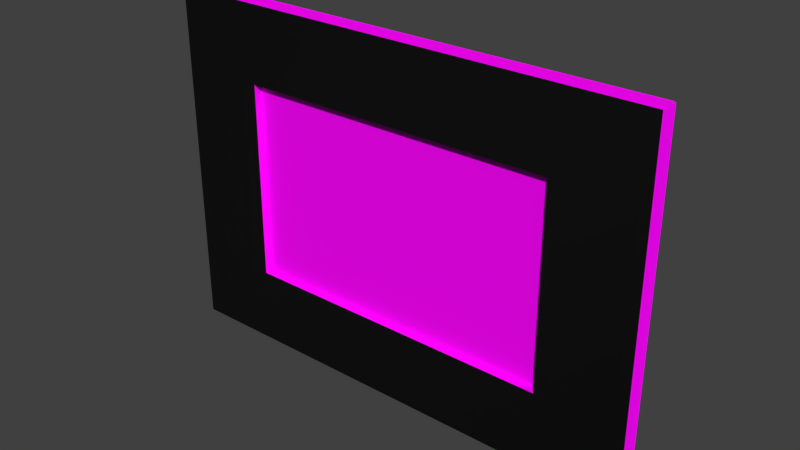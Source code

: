 # Source: bedroom_sw_painting02.blend  (saved by Blender 2.93.21; exported with 4.5.12 LTS)
import bpy
from mathutils import Matrix  # noqa: F401  (used for matrix-valued properties, if any)

bpy.ops.wm.read_factory_settings(use_empty=True)
scene = bpy.context.scene
scene.name = 'Scene'

# ---- collections
col_collection_5 = bpy.data.collections.new('Collection 5'); scene.collection.children.link(col_collection_5)
col_collection_20 = bpy.data.collections.new('Collection 20'); scene.collection.children.link(col_collection_20)

# ---- images (referenced by path relative to the original .blend; pixels are not part of the script)
import os
ASSET_DIR = os.environ.get("B2B_ASSET_DIR", "")  # directory of the original .blend (textures are referenced by path, not embedded)
HERE = os.path.dirname(os.path.abspath(__file__))  # packed textures are extracted next to this script under _unpacked/

def load_image(name, relpath, width, height, colorspace="sRGB"):
    """Load a texture the original file referenced (path relative to the .blend, or extracted next to this script)."""
    p = next((c for c in (os.path.join(HERE, relpath), os.path.join(ASSET_DIR, relpath)) if relpath and os.path.exists(c)), "")
    if p:
        img = bpy.data.images.load(p, check_existing=True)
        img.name = name
    else:  # same state as the original file: an image datablock whose file is absent (Cycles renders it pink)
        img = bpy.data.images.new(name, width, height)
        img.source = "FILE"
        img.filepath = "//" + (relpath or name)
    img.colorspace_settings.name = colorspace
    return img
img_painting02_frame_nrm = load_image('painting02_frame_NRM', 'materials/painting02_frame_NRM.png', 1024, 1024, 'sRGB')
img_painting02_frame_desat_jpg = load_image('painting02_frame_desat.jpg', 'materials/painting02_frame_desat.jpg', 1024, 1024, 'sRGB')
img_new_sea_paintings03_png = load_image('new-sea-paintings03.png', 'materials/_raw/new-sea-paintings03.png', 1024, 1024, 'sRGB')
img_texturescom_paperstained0175_8_alphamasked_s_png = load_image('TexturesCom_PaperStained0175_8_alphamasked_S.png', 'materials/_raw/TexturesCom_PaperStained0175_8_alphamasked_S.png', 1024, 1024, 'sRGB')

# ---- materials (node trees are filled in below, after node groups)
mat_bedroom_sw_painting02_frame = bpy.data.materials.new('bedroom_sw_painting02_frame')
mat_bedroom_sw_painting02_frame.use_transparent_shadow = False
mat_bedroom_sw_painting02_painting = bpy.data.materials.new('bedroom_sw_painting02_painting')
mat_bedroom_sw_painting02_painting.use_transparent_shadow = False
mat_bedroom_sw_painting02_paper = bpy.data.materials.new('bedroom_sw_painting02_paper')
mat_bedroom_sw_painting02_paper.use_transparent_shadow = False

# ---- material node trees
mat_bedroom_sw_painting02_frame.use_nodes = True; mat_bedroom_sw_painting02_frame.node_tree.nodes.clear()
_N = mat_bedroom_sw_painting02_frame.node_tree.nodes; _L = mat_bedroom_sw_painting02_frame.node_tree.links
n0 = _N.new('ShaderNodeBsdfPrincipled'); n0.name = 'Principled BSDF'; n0.location = (10, 300)
n0.distribution = 'GGX'
n0.subsurface_method = 'BURLEY'
n0.inputs[3].default_value = 1.45
n0.inputs[13].default_value = 0.09545
n0.inputs[27].default_value = (0.0, 0.0, 0.0, 1.0)
n0.inputs[28].default_value = 1.0
n1 = _N.new('ShaderNodeOutputMaterial'); n1.name = 'Material Output'; n1.location = (300, 300)
n2 = _N.new('ShaderNodeTexImage'); n2.name = 'Image Texture.001'; n2.location = (-351, -99)
n2.image = img_painting02_frame_nrm
n3 = _N.new('ShaderNodeTexImage'); n3.name = 'Image Texture.002'; n3.location = (-345, 292)
n3.image = img_painting02_frame_desat_jpg
_L.new(n0.outputs[0], n1.inputs[0])
_L.new(n2.outputs[0], n0.inputs[5])
_L.new(n3.outputs[0], n0.inputs[0])
n1.is_active_output = True
mat_bedroom_sw_painting02_painting.use_nodes = True; mat_bedroom_sw_painting02_painting.node_tree.nodes.clear()
_N = mat_bedroom_sw_painting02_painting.node_tree.nodes; _L = mat_bedroom_sw_painting02_painting.node_tree.links
n0 = _N.new('ShaderNodeBsdfPrincipled'); n0.name = 'Principled BSDF'; n0.location = (10, 300)
n0.distribution = 'GGX'
n0.subsurface_method = 'BURLEY'
n0.inputs[3].default_value = 1.45
n0.inputs[13].default_value = 0.1409
n0.inputs[27].default_value = (0.0, 0.0, 0.0, 1.0)
n0.inputs[28].default_value = 1.0
n1 = _N.new('ShaderNodeOutputMaterial'); n1.name = 'Material Output'; n1.location = (300, 300)
n2 = _N.new('ShaderNodeTexImage'); n2.name = 'Image Texture'; n2.location = (-347, 304)
n2.image = img_new_sea_paintings03_png
_L.new(n0.outputs[0], n1.inputs[0])
_L.new(n2.outputs[0], n0.inputs[0])
n1.is_active_output = True
mat_bedroom_sw_painting02_paper.use_nodes = True; mat_bedroom_sw_painting02_paper.node_tree.nodes.clear()
_N = mat_bedroom_sw_painting02_paper.node_tree.nodes; _L = mat_bedroom_sw_painting02_paper.node_tree.links
n0 = _N.new('ShaderNodeBsdfPrincipled'); n0.name = 'Principled BSDF'; n0.location = (10, 300)
n0.distribution = 'GGX'
n0.subsurface_method = 'BURLEY'
n0.inputs[3].default_value = 1.45
n0.inputs[13].default_value = 0.07727
n0.inputs[27].default_value = (0.0, 0.0, 0.0, 1.0)
n0.inputs[28].default_value = 1.0
n1 = _N.new('ShaderNodeOutputMaterial'); n1.name = 'Material Output'; n1.location = (300, 300)
n2 = _N.new('ShaderNodeTexImage'); n2.name = 'Image Texture'; n2.location = (-332, 291)
n2.image = img_texturescom_paperstained0175_8_alphamasked_s_png
_L.new(n0.outputs[0], n1.inputs[0])
_L.new(n2.outputs[0], n0.inputs[0])
n1.is_active_output = True

# ---- world
world_world = bpy.data.worlds.new('World'); scene.world = world_world
world_world.color = (0.05088, 0.05088, 0.05088)
world_world.use_sun_shadow = False
world_world.sun_shadow_jitter_overblur = 0.0
world_world.cycles.sampling_method = 'NONE'
world_world.cycles.sample_map_resolution = 256

# ---- meshes
me_plane_006 = bpy.data.meshes.new('Plane.006')
me_plane_006.from_pydata([(-0.0415, -1.0, 0.03842), (2.272, -1.0, 0.03842), (-0.0415, 1.0, 0.03842), (2.272, 1.0, 0.03842), (-0.0415, 0.5644, 0.03842), (-0.0415, -0.5644, 0.03842), (2.272, -0.5644, 0.03842), (2.272, 0.5644, 0.03842), (0.3686, -1.0, 0.03842), (1.862, -1.0, 0.03842), (1.862, 1.0, 0.03842), (0.3686, 1.0, 0.03842), (1.862, -0.5644, 0.03842), (0.3686, -0.5644, 0.03842), (1.862, 0.5644, 0.03842), (0.3686, 0.5644, 0.03842), (-0.0415, -1.0, 0.1128), (2.272, -1.0, 0.1128), (-0.0415, 1.0, 0.1128), (2.272, 1.0, 0.1128), (-0.0415, 0.5644, 0.1128), (-0.0415, -0.5644, 0.1128), (2.272, -0.5644, 0.1128), (2.272, 0.5644, 0.1128), (0.3686, -1.0, 0.1128), (1.862, -1.0, 0.1128), (1.862, 1.0, 0.1128), (0.3686, 1.0, 0.1128), (1.862, -0.5644, 0.1128), (0.3686, -0.5644, 0.1128), (1.862, 0.5644, 0.1128), (0.3686, 0.5644, 0.1128)], [], [(14, 10, 3, 7), (9, 12, 6, 1), (12, 14, 7, 6), (4, 2, 11, 15), (15, 11, 10, 14), (0, 5, 13, 8), (8, 13, 12, 9), (5, 4, 15, 13), (30, 23, 19, 26), (25, 17, 22, 28), (28, 22, 23, 30), (20, 31, 27, 18), (31, 30, 26, 27), (16, 24, 29, 21), (24, 25, 28, 29), (21, 29, 31, 20), (6, 7, 23, 22), (4, 5, 21, 20), (11, 2, 18, 27), (9, 1, 17, 25), (3, 10, 26, 19), (14, 12, 28, 30), (0, 8, 24, 16), (1, 6, 22, 17), (15, 14, 30, 31), (2, 4, 20, 18), (12, 13, 29, 28), (7, 3, 19, 23), (10, 11, 27, 26), (5, 0, 16, 21), (8, 9, 25, 24), (13, 15, 31, 29)])
_uv = me_plane_006.uv_layers.new(name='UVMap')
_uv.uv.foreach_set('vector', [0.78, 0.7523, 0.78, 0.9999, 0.9965, 0.9999, 0.9965, 0.7523, 0.78, 0.0001007, 0.78, 0.2529, 0.9965, 0.2529, 0.9965, 0.0001011, 0.78, 0.2529, 0.78, 0.7523, 0.9965, 0.7523, 0.9965, 0.2529, 0.002387, 0.7523, 0.002388, 0.9999, 0.2188, 0.9999, 0.2188, 0.7523, 0.2188, 0.7523, 0.2188, 0.9999, 0.78, 0.9999, 0.78, 0.7523, 0.002387, 9.998e-05, 0.002387, 0.2529, 0.2188, 0.2529, 0.2188, 0.0001002, 0.2188, 0.0001002, 0.2188, 0.2529, 0.78, 0.2529, 0.78, 0.0001007, 0.002387, 0.2529, 0.002387, 0.7523, 0.2188, 0.7523, 0.2188, 0.2529, 0.78, 0.7523, 0.9965, 0.7523, 0.9965, 0.9999, 0.78, 0.9999, 0.78, 0.0001007, 0.9965, 0.0001011, 0.9965, 0.2529, 0.78, 0.2529, 0.78, 0.2529, 0.9965, 0.2529, 0.9965, 0.7523, 0.78, 0.7523, 0.002387, 0.7523, 0.2188, 0.7523, 0.2188, 0.9999, 0.002388, 0.9999, 0.2188, 0.7523, 0.78, 0.7523, 0.78, 0.9999, 0.2188, 0.9999, 0.002387, 9.998e-05, 0.2188, 0.0001002, 0.2188, 0.2529, 0.002387, 0.2529, 0.2188, 0.0001002, 0.78, 0.0001007, 0.78, 0.2529, 0.2188, 0.2529, 0.002387, 0.2529, 0.2188, 0.2529, 0.2188, 0.7523, 0.002387, 0.7523, 0.08562, 0.0156, 0.217, 0.01512, 0.2171, 0.03035, 0.08564, 0.03083, 0.551, 0.0143, 0.6822, 0.01454, 0.6822, 0.02974, 0.551, 0.02951, 0.4527, 0.01439, 0.5004, 0.01431, 0.5004, 0.02952, 0.4527, 0.0296, 0.9175, 0.01558, 0.9651, 0.01583, 0.9651, 0.03102, 0.9174, 0.03077, 0.2677, 0.01494, 0.3155, 0.01478, 0.3155, 0.03, 0.2678, 0.03016, 0.3507, 0.2246, 0.4999, 0.2246, 0.4999, 0.2407, 0.3507, 0.2407, 0.7328, 0.0147, 0.7805, 0.0149, 0.7804, 0.03009, 0.7328, 0.0299, 0.03491, 0.01579, 0.08562, 0.0156, 0.08564, 0.03083, 0.03493, 0.03102, 0.1949, 0.2246, 0.3507, 0.2246, 0.3507, 0.2407, 0.1949, 0.2407, 0.5004, 0.01431, 0.551, 0.0143, 0.551, 0.02951, 0.5004, 0.02952, 0.4999, 0.2246, 0.6559, 0.2246, 0.6559, 0.2407, 0.4999, 0.2407, 0.217, 0.01512, 0.2677, 0.01494, 0.2678, 0.03016, 0.2171, 0.03035, 0.3155, 0.01478, 0.4527, 0.01439, 0.4527, 0.0296, 0.3155, 0.03, 0.6822, 0.01454, 0.7328, 0.0147, 0.7328, 0.0299, 0.6822, 0.02974, 0.7805, 0.0149, 0.9175, 0.01558, 0.9174, 0.03077, 0.7804, 0.03009, 0.6559, 0.2246, 0.8051, 0.2246, 0.8051, 0.2407, 0.6559, 0.2407])
me_plane_006.materials.append(mat_bedroom_sw_painting02_frame)
me_plane_006.use_remesh_preserve_volume = False
me_plane_006.use_remesh_preserve_attributes = False
me_plane_006.use_mirror_vertex_groups = False
me_plane_006.update()
me_plane = bpy.data.meshes.new('Plane')
me_plane.from_pydata([(0.245, -0.4192, 4.385e-08), (1.279, -0.4192, 4.385e-08), (0.245, 0.4192, -4.385e-08), (1.279, 0.4192, -4.385e-08)], [], [(0, 1, 3, 2)])
_uv = me_plane.uv_layers.new(name='UVMap')
_uv.uv.foreach_set('vector', [-0.005727, 0.002322, 1.006, 0.002322, 1.006, 0.9924, -0.005726, 0.9924])
me_plane.materials.append(mat_bedroom_sw_painting02_painting)
me_plane.use_remesh_preserve_volume = False
me_plane.use_remesh_preserve_attributes = False
me_plane.use_mirror_vertex_groups = False
me_plane.update()
me_cube = bpy.data.meshes.new('Cube')
me_cube.from_pydata([(-0.008174, -0.03877, 0.1799), (-0.008174, -0.03877, 0.3029), (-0.008174, -0.02172, 0.1799), (-0.008174, -0.02172, 0.3029), (0.008174, -0.03877, 0.1799), (0.008174, -0.03877, 0.3029), (0.008174, -0.02172, 0.1799), (0.008174, -0.02172, 0.3029), (-0.008174, -0.03877, -0.1799), (-0.008174, -0.03877, -0.3029), (-0.008174, -0.02172, -0.1799), (-0.008174, -0.02172, -0.3029), (0.008174, -0.03877, -0.1799), (0.008174, -0.03877, -0.3029), (0.008174, -0.02172, -0.1799), (0.008174, -0.02172, -0.3029)], [], [(1, 3, 2, 0), (3, 7, 6, 2), (7, 5, 4, 6), (5, 1, 0, 4), (0, 2, 6, 4), (5, 7, 3, 1), (9, 8, 10, 11), (11, 10, 14, 15), (15, 14, 12, 13), (13, 12, 8, 9), (8, 12, 14, 10), (13, 9, 11, 15)])
_uv = me_cube.uv_layers.new(name='UVMap')
_uv.uv.foreach_set('vector', [0.0, 0.0, 0.1276, 0.0, 0.1276, 0.8782, 1.394e-07, 0.8782, 0.6329, 0.0, 0.7553, 0.0, 0.7553, 0.8782, 0.6329, 0.8782, 0.5105, 0.8782, 0.3829, 0.8782, 0.3829, 0.0, 0.5105, 0.0, 0.8776, 0.0, 1.0, 0.0, 1.0, 0.8782, 0.8776, 0.8782, 0.1276, 1.0, 0.1276, 0.8782, 0.25, 0.8782, 0.25, 1.0, 0.1276, 0.8782, 0.1276, 1.0, 0.005256, 1.0, 0.005256, 0.8782, 0.1276, 0.8782, 0.1276, 0.0, 0.2553, 0.0, 0.2553, 0.8782, 0.5105, 0.8782, 0.5105, 0.0, 0.6329, 0.0, 0.6329, 0.8782, 0.3829, 0.0, 0.3829, 0.8782, 0.2553, 0.8782, 0.2553, 0.0, 0.7553, 0.8782, 0.7553, 0.0, 0.8776, 0.0, 0.8776, 0.8782, 0.8776, 0.8782, 1.0, 0.8782, 1.0, 1.0, 0.8776, 1.0, 0.8776, 1.0, 0.7553, 1.0, 0.7553, 0.8782, 0.8776, 0.8782])
me_cube.use_remesh_preserve_volume = False
me_cube.use_remesh_preserve_attributes = False
me_cube.use_mirror_vertex_groups = False
me_cube.update()
me_plane_000 = bpy.data.meshes.new('Plane.000')
me_plane_000.from_pydata([(-1.96, -0.0003565, -0.6964), (-0.01215, -0.0003564, -0.6964), (-1.96, -0.0003563, 0.6964), (-0.01215, -0.0003562, 0.6964)], [], [(0, 1, 3, 2)])
_uv = me_plane_000.uv_layers.new(name='UVMap')
_uv.uv.foreach_set('vector', [0.04708, 0.04731, 0.9482, 0.04731, 0.9482, 0.9527, 0.04708, 0.9527])
me_plane_000.materials.append(mat_bedroom_sw_painting02_paper)
me_plane_000.use_remesh_preserve_volume = False
me_plane_000.use_remesh_preserve_attributes = False
me_plane_000.use_mirror_vertex_groups = False
me_plane_000.update()
me_cylinder = bpy.data.meshes.new('Cylinder')
me_cylinder.from_pydata([(4.147e-09, 0.02507, -0.3143), (4.147e-09, 0.02507, 0.3143), (0.009595, 0.02316, -0.3143), (0.009595, 0.02316, 0.3143), (0.01773, 0.01773, -0.3143), (0.01773, 0.01773, 0.3143), (0.02316, 0.009595, -0.3143), (0.02316, 0.009595, 0.3143), (0.02507, -1.565e-09, -0.3143), (0.02507, -1.565e-09, 0.3143), (0.02316, -0.009595, -0.3143), (0.02316, -0.009595, 0.3143), (0.01773, -0.01773, -0.3143), (0.01773, -0.01773, 0.3143), (0.009595, -0.02316, -0.3143), (0.009595, -0.02316, 0.3143), (7.933e-09, -0.02507, -0.3143), (7.933e-09, -0.02507, 0.3143), (-0.009595, -0.02316, -0.3143), (-0.009595, -0.02316, 0.3143), (-0.01773, -0.01773, -0.3143), (-0.01773, -0.01773, 0.3143), (-0.02316, -0.009595, -0.3143), (-0.02316, -0.009595, 0.3143), (-0.02507, -1.697e-10, -0.3143), (-0.02507, -1.697e-10, 0.3143), (-0.02316, 0.009595, -0.3143), (-0.02316, 0.009595, 0.3143), (-0.01773, 0.01773, -0.3143), (-0.01773, 0.01773, 0.3143), (-0.009595, 0.02316, -0.3143), (-0.009595, 0.02316, 0.3143)], [], [(0, 1, 3, 2), (2, 3, 5, 4), (4, 5, 7, 6), (6, 7, 9, 8), (8, 9, 11, 10), (10, 11, 13, 12), (12, 13, 15, 14), (14, 15, 17, 16), (16, 17, 19, 18), (18, 19, 21, 20), (20, 21, 23, 22), (22, 23, 25, 24), (24, 25, 27, 26), (26, 27, 29, 28), (30, 31, 1, 0), (28, 29, 31, 30)])
me_cylinder.polygons.foreach_set('use_smooth', [True] * 16)
_uv = me_cylinder.uv_layers.new(name='UVMap')
_uv.uv.foreach_set('vector', [0.2792, 5.283e-05, 0.2792, 0.9994, 0.2617, 0.9995, 0.2617, 8.405e-05, 0.2617, 8.405e-05, 0.2617, 0.9995, 0.2443, 0.9995, 0.2443, 0.0001153, 0.2443, 0.0001153, 0.2443, 0.9995, 0.2268, 0.9995, 0.2268, 0.0001465, 0.2268, 0.0001465, 0.2268, 0.9995, 0.2094, 0.9996, 0.2094, 0.0001778, 0.2094, 0.0001778, 0.2094, 0.9996, 0.1919, 0.9996, 0.1919, 0.000209, 0.1919, 0.000209, 0.1919, 0.9996, 0.1745, 0.9996, 0.1745, 0.0002402, 0.1745, 0.0002402, 0.1745, 0.9996, 0.157, 0.9997, 0.157, 0.0002714, 0.157, 0.0002714, 0.157, 0.9997, 0.1396, 0.9997, 0.1396, 0.0003027, 0.1396, 0.0003027, 0.1396, 0.9997, 0.1222, 0.9997, 0.1222, 0.0003339, 0.1222, 0.0003339, 0.1222, 0.9997, 0.1047, 0.9998, 0.1047, 0.0003651, 0.1047, 0.0003651, 0.1047, 0.9998, 0.08727, 0.9998, 0.08727, 0.0003963, 0.08727, 0.0003963, 0.08727, 0.9998, 0.06983, 0.9998, 0.06983, 0.0004276, 0.06983, 0.0004276, 0.06983, 0.9998, 0.05238, 0.9999, 0.05238, 0.0004588, 0.05238, 0.0004588, 0.05238, 0.9999, 0.03494, 0.9999, 0.03494, 0.0004901, 0.0175, 0.0005213, 0.0175, 0.9999, 5.283e-05, 0.9999, 5.283e-05, 0.0005525, 0.03494, 0.0004901, 0.03494, 0.9999, 0.0175, 0.9999, 0.0175, 0.0005213])
me_cylinder.use_remesh_preserve_volume = False
me_cylinder.use_remesh_preserve_attributes = False
me_cylinder.use_mirror_vertex_groups = False
me_cylinder.update()
arm_bedroom_sw_painting02_armature = bpy.data.armatures.new('bedroom_sw_painting02_armature')  # bones are not reproduced

# ---- objects
ob_bedroom_sw_painting02_armature = bpy.data.objects.new('bedroom_sw_painting02_armature', arm_bedroom_sw_painting02_armature)
ob_painting02 = bpy.data.objects.new('painting02', me_plane_006)
ob_painting02_canvas = bpy.data.objects.new('painting02_canvas', me_plane)
ob_hinge_bar = bpy.data.objects.new('hinge_bar', me_cube)
ob_paper_backing = bpy.data.objects.new('paper_backing', me_plane_000)
ob_hinge_cylinder = bpy.data.objects.new('hinge_cylinder', me_cylinder)

# ---- transforms, parenting, visibility, modifiers, constraints
ob_bedroom_sw_painting02_armature.location = (0.0, 0.0, 0.0)
ob_bedroom_sw_painting02_armature.lineart.crease_threshold = 0.0
ob_painting02.parent = ob_bedroom_sw_painting02_armature
ob_painting02.location = (0.0, 0.0, 0.0)
ob_painting02.rotation_euler = (1.571, 0.0, 0.0)
ob_painting02.scale = (0.845, 0.6951, 1.0)
ob_painting02.lineart.crease_threshold = 0.0
_vg = ob_painting02.vertex_groups.new(name='bedroom_sw_painting02_bone')
_vg.add([0, 1, 2, 3, 4, 5, 6, 7, 8, 9, 10, 11, 12, 13, 14, 15, 16, 17, 18, 19, 20, 21, 22, 23, 24, 25, 26, 27, 28, 29, 30, 31], 1.0, 'REPLACE')
_m = ob_painting02.modifiers.new('Armature', 'ARMATURE')
_m.object = ob_bedroom_sw_painting02_armature
ob_painting02_canvas.parent = ob_bedroom_sw_painting02_armature
ob_painting02_canvas.location = (0.0, -0.08128, 0.0)
ob_painting02_canvas.rotation_euler = (1.571, -0.0, 0.0)
ob_painting02_canvas.scale = (1.232, 1.0, 1.0)
ob_painting02_canvas.lineart.crease_threshold = 0.0
_vg = ob_painting02_canvas.vertex_groups.new(name='bedroom_sw_painting02_bone')
_vg.add([0, 1, 2, 3], 1.0, 'REPLACE')
_m = ob_painting02_canvas.modifiers.new('Armature', 'ARMATURE')
_m.object = ob_bedroom_sw_painting02_armature
ob_hinge_bar.parent = ob_bedroom_sw_painting02_armature
ob_hinge_bar.location = (0.0, 0.0, 0.0)
ob_hinge_bar.lineart.crease_threshold = 0.0
_vg = ob_hinge_bar.vertex_groups.new(name='bedroom_sw_painting02_bone')
for _i, _w in zip([0, 1, 2, 3, 4, 5, 6, 7, 8, 9, 10, 11, 12, 13, 14, 15], [1.0, 1.0, 1.0, 1.0, 1.0, 1.0, 1.0, 1.0, 1.0, 1.0, 1.0, 1.0, 1.0, 1.0, 1.0, 1.0]): _vg.add([_i], _w, 'REPLACE')
_m = ob_hinge_bar.modifiers.new('Armature', 'ARMATURE')
_m.object = ob_bedroom_sw_painting02_armature
ob_paper_backing.parent = ob_bedroom_sw_painting02_armature
ob_paper_backing.location = (-0.04724, -0.03865, 0.0)
ob_paper_backing.rotation_euler = (0.0, -0.0, 3.142)
ob_paper_backing.lineart.crease_threshold = 0.0
_vg = ob_paper_backing.vertex_groups.new(name='bedroom_sw_painting02_bone')
_vg.add([0, 1, 2, 3], 1.0, 'REPLACE')
_m = ob_paper_backing.modifiers.new('Armature', 'ARMATURE')
_m.object = ob_bedroom_sw_painting02_armature
ob_hinge_cylinder.location = (0.0, 0.0, 0.0)
ob_hinge_cylinder.lineart.crease_threshold = 0.0

# ---- collection membership
col_collection_5.objects.link(ob_bedroom_sw_painting02_armature)
col_collection_5.objects.link(ob_painting02)
col_collection_5.objects.link(ob_painting02_canvas)
col_collection_5.objects.link(ob_hinge_bar)
col_collection_5.objects.link(ob_paper_backing)
col_collection_5.objects.link(ob_hinge_cylinder)

# ---- scene / render settings (as saved in the file)
scene.frame_start = 1; scene.frame_end = 100; scene.frame_set(1)
scene.render.engine = 'BLENDER_EEVEE_NEXT'
scene.render.image_settings.color_mode = 'RGB'
scene.render.image_settings.compression = 90
scene.render.resolution_percentage = 50
scene.render.dither_intensity = 0.0
scene.render.bake_margin = 2
scene.cycles.use_denoising = False
scene.cycles.samples = 10
scene.cycles.sampling_pattern = 'TABULATED_SOBOL'
scene.cycles.light_sampling_threshold = 0.0
scene.cycles.use_adaptive_sampling = False
scene.cycles.use_light_tree = False
scene.cycles.blur_glossy = 0.0
scene.cycles.volume_bounces = 1
scene.cycles.pixel_filter_type = 'GAUSSIAN'
scene.cycles.sample_clamp_indirect = 0.0
scene.view_settings.view_transform = 'Standard'
bpy.context.view_layer.update()

# ---- added for rendering (the .blend has no active camera and no usable light): camera, sun
cam_auto = bpy.data.cameras.new('AutoCamera')
cam_auto.lens = 50.0
cam_auto.sensor_width = 36.0
cam_auto.clip_end = 1000.0
ob_auto_camera = bpy.data.objects.new('AutoCamera', cam_auto)
scene.collection.objects.link(ob_auto_camera)
ob_auto_camera.location = (3.16647, -2.71295, 1.7794)
ob_auto_camera.rotation_euler = (1.09748, -7.21219e-08, 0.694738)
scene.camera = ob_auto_camera
light_auto_sun = bpy.data.lights.new('AutoSun', 'SUN')
light_auto_sun.energy = 3.0
light_auto_sun.angle = 0.0523599
ob_auto_sun = bpy.data.objects.new('AutoSun', light_auto_sun)
scene.collection.objects.link(ob_auto_sun)
ob_auto_sun.rotation_euler = (0.872665, 0.174533, 0.523599)
bpy.context.view_layer.update()
